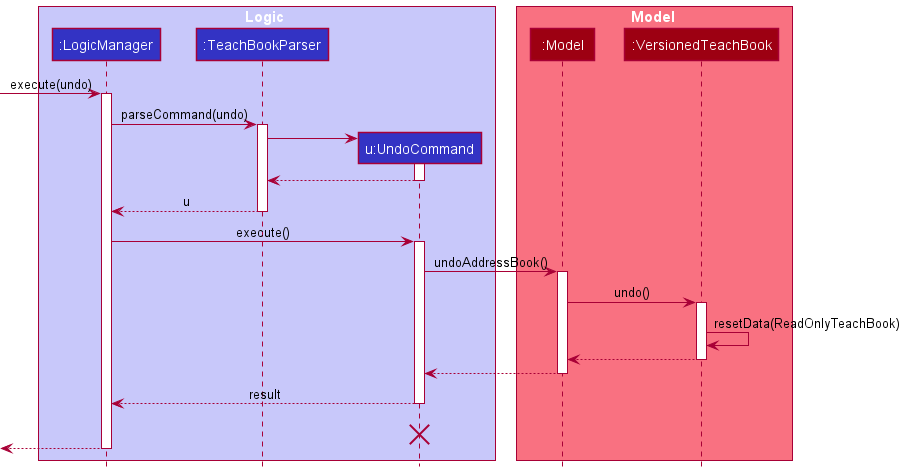

The diagram above was rendered by PlantUML. Its source (embedded in the PNG):
@startuml
!include style.puml

box Logic LOGIC_COLOR_T1
participant ":LogicManager" as LogicManager LOGIC_COLOR
participant ":TeachBookParser" as TeachBookParser LOGIC_COLOR
participant "u:UndoCommand" as UndoCommand LOGIC_COLOR
end box

box Model MODEL_COLOR_T1
participant ":Model" as Model MODEL_COLOR
participant ":VersionedTeachBook" as VersionedTeachBook MODEL_COLOR
end box
[-> LogicManager : execute(undo)
activate LogicManager

LogicManager -> TeachBookParser : parseCommand(undo)
activate TeachBookParser

create UndoCommand
TeachBookParser -> UndoCommand
activate UndoCommand

UndoCommand --> TeachBookParser
deactivate UndoCommand

TeachBookParser --> LogicManager : u
deactivate TeachBookParser

LogicManager -> UndoCommand : execute()
activate UndoCommand

UndoCommand -> Model : undoAddressBook()
activate Model

Model -> VersionedTeachBook : undo()
activate VersionedTeachBook

VersionedTeachBook -> VersionedTeachBook :resetData(ReadOnlyTeachBook)
VersionedTeachBook --> Model :
deactivate VersionedTeachBook

Model --> UndoCommand
deactivate Model

UndoCommand --> LogicManager : result
deactivate UndoCommand
UndoCommand -[hidden]-> LogicManager : result
destroy UndoCommand

[<--LogicManager
deactivate LogicManager
@enduml